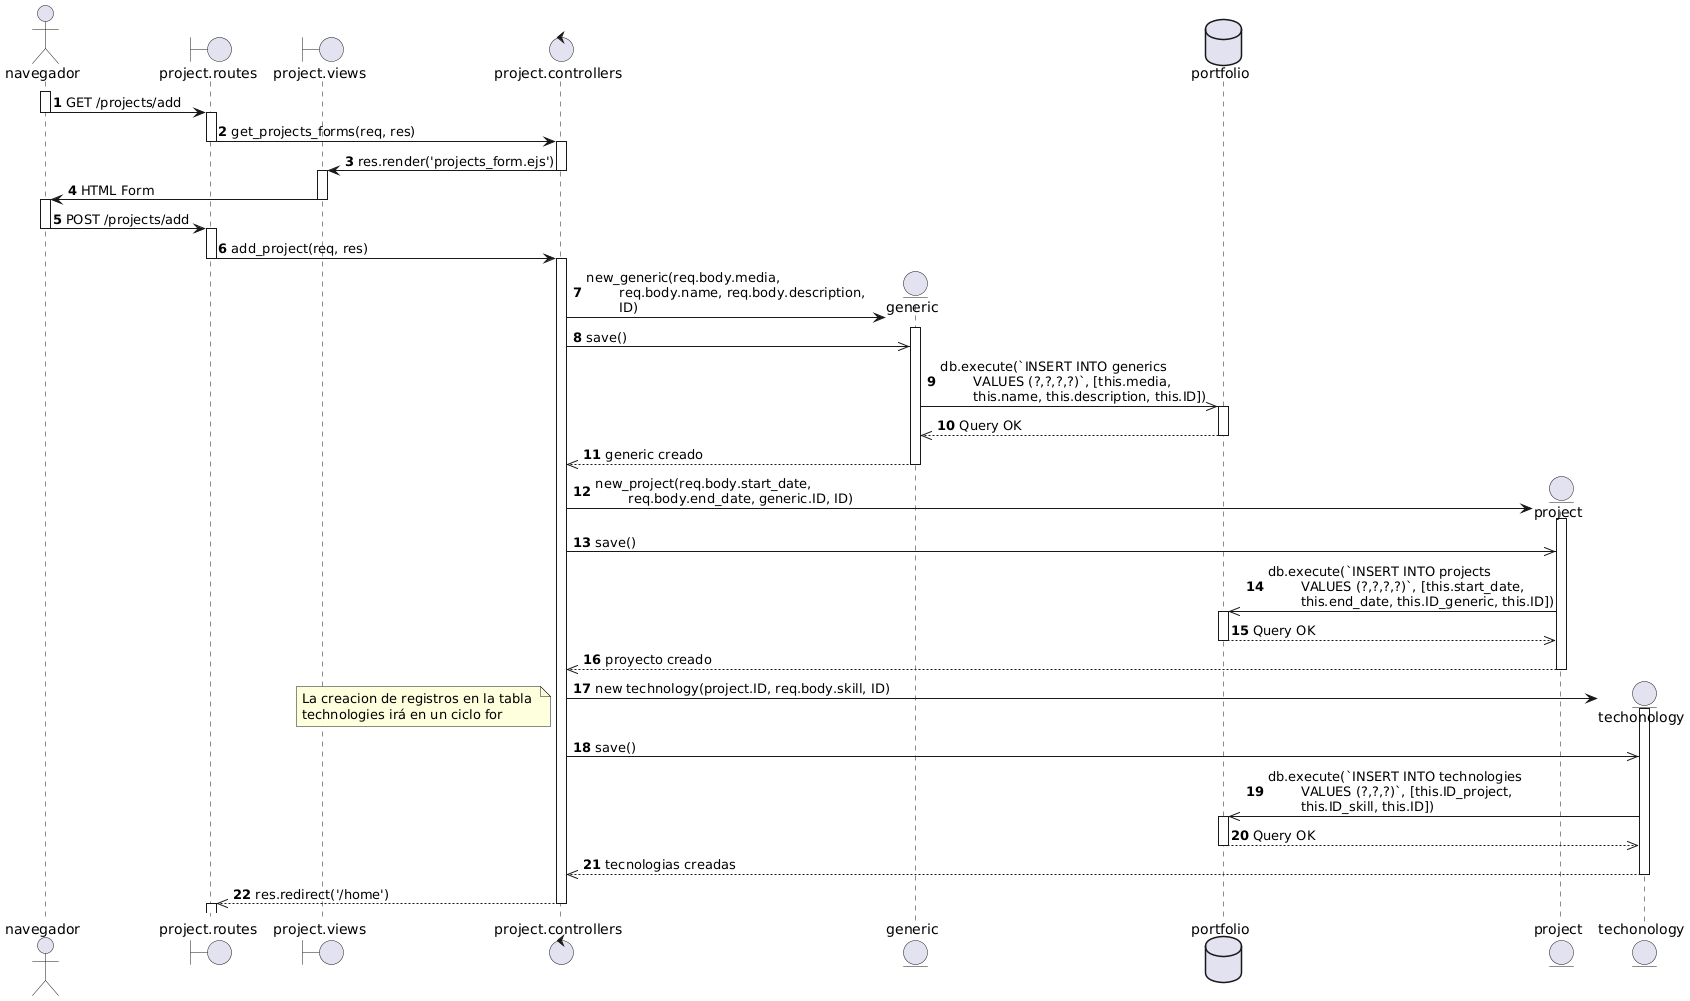

The diagram above was rendered by PlantUML. Its source (embedded in the PNG):
@startuml
autonumber

actor navegador as nav
boundary "project.routes" as routes
boundary "project.views" as view
control "project.controllers" as controller


activate nav
nav -> routes: GET /projects/add
deactivate nav

activate routes
routes -> controller: get_projects_forms(req, res)
deactivate routes

activate controller
controller -> view: res.render('projects_form.ejs')
deactivate controller

activate view
view -> nav: HTML Form
deactivate view

activate nav
nav -> routes: POST /projects/add
deactivate nav

activate routes
routes -> controller: add_project(req, res)
deactivate routes

activate controller
    create entity generic
controller -> generic: new_generic(req.body.media, \n\treq.body.name, req.body.description, \n\tID)

activate generic
controller ->> generic: save()

database portfolio as db   

generic ->> db: db.execute(`INSERT INTO generics \n\tVALUES (?,?,?,?)`, [this.media, \n\tthis.name, this.description, this.ID])

activate db
db -->> generic: Query OK
deactivate db

generic -->> controller: generic creado
deactivate generic
    create entity project

controller -> project: new_project(req.body.start_date, \n\treq.body.end_date, generic.ID, ID)
activate project
controller ->> project: save()

project ->> db: db.execute(`INSERT INTO projects \n\tVALUES (?,?,?,?)`, [this.start_date, \n\tthis.end_date, this.ID_generic, this.ID])

activate db
db -->> project: Query OK
deactivate db

project -->> controller: proyecto creado
deactivate project

create entity techonology as tec

controller -> tec: new technology(project.ID, req.body.skill, ID)
note left: La creacion de registros en la tabla \ntechnologies irá en un ciclo for

activate tec
controller ->> tec: save()

tec ->> db: db.execute(`INSERT INTO technologies \n\tVALUES (?,?,?)`, [this.ID_project, \n\tthis.ID_skill, this.ID])

activate db
db -->> tec: Query OK
deactivate db

tec -->> controller: tecnologias creadas
deactivate tec

controller -->> routes: res.redirect('/home')
deactivate controller
activate routes
@enduml